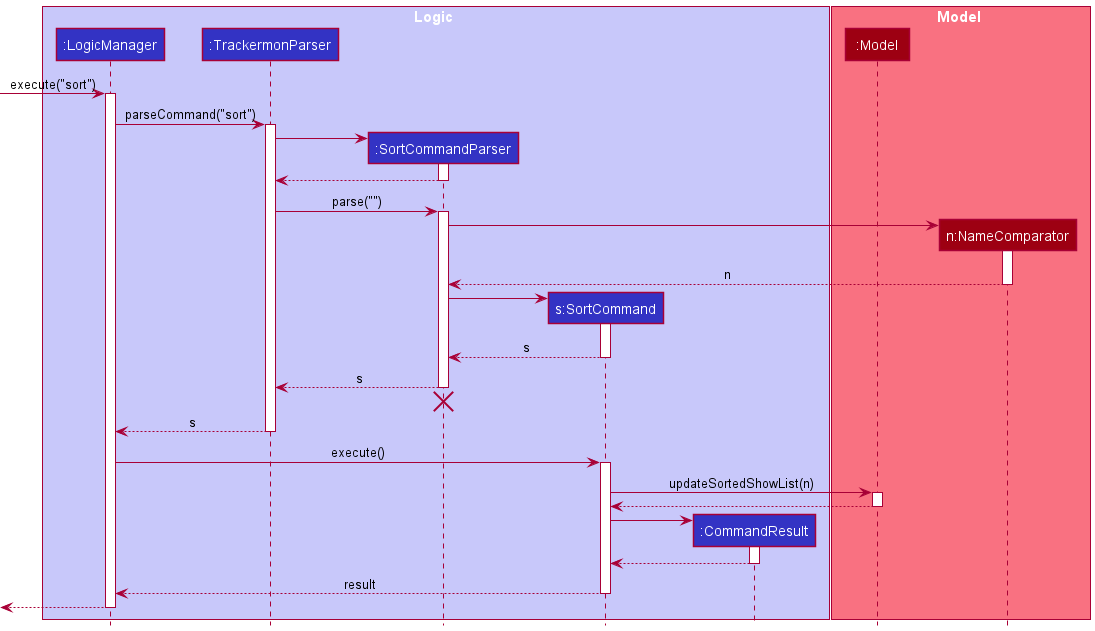

The diagram above was rendered by PlantUML. Its source (embedded in the PNG):
@startuml
!include style.puml

box Logic LOGIC_COLOR_T1
participant ":LogicManager" as LogicManager LOGIC_COLOR
participant ":TrackermonParser" as TrackermonParser LOGIC_COLOR
participant ":SortCommandParser" as SortCommandParser LOGIC_COLOR
participant "s:SortCommand" as SortCommand LOGIC_COLOR
participant ":CommandResult" as CommandResult LOGIC_COLOR
end box

box Model MODEL_COLOR_T1
participant ":Model" as Model MODEL_COLOR
participant "n:NameComparator" as NameComparator MODEL_COLOR
end box

[-> LogicManager : execute("sort")
activate LogicManager

LogicManager -> TrackermonParser : parseCommand("sort")
activate TrackermonParser

create SortCommandParser
TrackermonParser -> SortCommandParser
activate SortCommandParser

SortCommandParser --> TrackermonParser
deactivate SortCommandParser

TrackermonParser -> SortCommandParser : parse("")
activate SortCommandParser

create NameComparator
SortCommandParser -> NameComparator
activate NameComparator

NameComparator --> SortCommandParser : n
deactivate NameComparator

create SortCommand
SortCommandParser -> SortCommand
activate SortCommand

SortCommand --> SortCommandParser : s
deactivate SortCommand

SortCommandParser --> TrackermonParser : s
deactivate SortCommandParser
'Hidden arrow to position the destroy marker below the end of the activation bar.
SortCommandParser -[hidden]-> TrackermonParser
destroy SortCommandParser

TrackermonParser --> LogicManager : s
deactivate TrackermonParser

LogicManager -> SortCommand : execute()
activate SortCommand

SortCommand -> Model : updateSortedShowList(n)
activate Model

Model --> SortCommand
deactivate Model

create CommandResult
SortCommand -> CommandResult
activate CommandResult

CommandResult --> SortCommand
deactivate CommandResult

SortCommand --> LogicManager : result
deactivate SortCommand

[<--LogicManager
deactivate LogicManager
@enduml